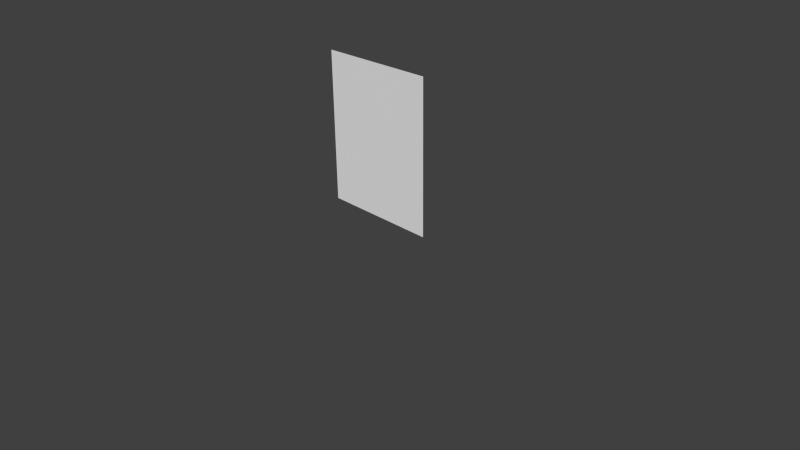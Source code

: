 # Source: tank-robot.blend  (saved by Blender 2.76.0; exported with 4.5.12 LTS)
import bpy
from mathutils import Matrix  # noqa: F401  (used for matrix-valued properties, if any)

bpy.ops.wm.read_factory_settings(use_empty=True)
scene = bpy.context.scene
scene.name = 'Scene'

# ---- collections
col_collection_1 = bpy.data.collections.new('Collection 1'); scene.collection.children.link(col_collection_1)

# ---- materials (node trees are filled in below, after node groups)
mat_glass_blank = bpy.data.materials.new('Glass-Blank')
mat_glass_blank.alpha_threshold = 0.0
mat_glass_blank.use_transparent_shadow = False
mat_glass_blank.roughness = 0.5
mat_robot_metal = bpy.data.materials.new('Robot.Metal')
mat_robot_metal.alpha_threshold = 0.0
mat_robot_metal.use_transparent_shadow = False
mat_robot_metal.diffuse_color = (0.477, 0.477, 0.477, 1.0)
mat_robot_metal.roughness = 0.5
mat_robot_metal.specular_intensity = 0.0
mat_robot_red = bpy.data.materials.new('Robot.Red')
mat_robot_red.alpha_threshold = 0.0
mat_robot_red.use_transparent_shadow = False
mat_robot_red.diffuse_color = (0.7835, 0.04092, 0.0356, 1.0)
mat_robot_red.roughness = 0.5
mat_black = bpy.data.materials.new('Black')
mat_black.alpha_threshold = 0.0
mat_black.use_transparent_shadow = False
mat_black.diffuse_color = (0.01341, 0.01341, 0.01341, 1.0)
mat_black.roughness = 0.5
mat_robot_metal_001 = bpy.data.materials.new('Robot.Metal.001')
mat_robot_metal_001.alpha_threshold = 0.0
mat_robot_metal_001.use_transparent_shadow = False
mat_robot_metal_001.diffuse_color = (0.477, 0.477, 0.477, 1.0)
mat_robot_metal_001.roughness = 0.5
mat_robot_metal_001.specular_intensity = 0.0
mat_robot_glow = bpy.data.materials.new('Robot-Glow')
mat_robot_glow.alpha_threshold = 0.0
mat_robot_glow.use_transparent_shadow = False
mat_robot_glow.diffuse_color = (0.7835, 0.04092, 0.0356, 1.0)
mat_robot_glow.roughness = 0.5

# ---- material node trees

# ---- world
world_world = bpy.data.worlds.new('World'); scene.world = world_world
world_world.color = (0.05088, 0.05088, 0.05088)
world_world.use_sun_shadow = False
world_world.sun_shadow_jitter_overblur = 0.0
world_world.cycles.sampling_method = 'MANUAL'
world_world.cycles.sample_map_resolution = 256

# ---- cameras
cam_camera = bpy.data.cameras.new('Camera')
cam_camera.clip_end = 100.0
cam_camera.lens = 35.0
cam_camera.sensor_width = 32.0
cam_camera.sensor_height = 18.0
cam_camera.ortho_scale = 7.314
cam_camera.dof.focus_distance = 0.0
cam_camera.dof.aperture_fstop = 128.0

# ---- meshes
me_plane_001 = bpy.data.meshes.new('Plane.001')
me_plane_001.from_pydata([(-0.8, 0.1, 2.5), (0.8, 0.1, 2.5), (-0.8, 0.1, 0.5), (0.8, 0.1, 0.5)], [], [(2, 3, 1, 0)])
me_plane_001.materials.append(mat_glass_blank)
me_plane_001.use_remesh_preserve_volume = False
me_plane_001.use_remesh_preserve_attributes = False
me_plane_001.use_mirror_vertex_groups = False
me_plane_001.update()
me_cylinder_013 = bpy.data.meshes.new('Cylinder.013')
me_cylinder_013.from_pydata([(0.002473, 0.005232, 0.1121), (0.05823, 0.03576, 0.1514), (0.04873, -0.03836, 0.1514), (-0.02469, -0.05224, 0.1514), (-0.06058, 0.01331, 0.1514), (-0.009329, 0.06769, 0.1514), (0.06552, -0.002846, 0.215), (0.01427, -0.05723, 0.215), (-0.05328, -0.02529, 0.215), (-0.04379, 0.04883, 0.215), (0.02964, 0.0627, 0.215), (0.002473, 0.005232, 0.2543), (0.02966, -0.02039, 0.1228), (0.03524, 0.02317, 0.1228), (0.06244, -0.00245, 0.1459), (0.02831, 0.05989, 0.1459), (-0.004464, 0.04194, 0.1228), (-0.01349, -0.02855, 0.1228), (0.0137, -0.05417, 0.1459), (-0.03459, 0.009979, 0.1228), (-0.05055, -0.0238, 0.1459), (-0.04152, 0.04669, 0.1459), (0.05121, 0.05695, 0.1832), (0.0115, 0.07572, 0.1832), (0.06672, -0.02514, 0.1832), (0.07231, 0.01843, 0.1832), (-0.006558, -0.06526, 0.1832), (0.0366, -0.05711, 0.1832), (-0.06736, -0.007963, 0.1832), (-0.04627, -0.04649, 0.1832), (-0.03166, 0.06757, 0.1832), (-0.06178, 0.0356, 0.1832), (0.0555, 0.03426, 0.2206), (0.04647, -0.03623, 0.2206), (-0.02336, -0.04942, 0.2206), (-0.05749, 0.01291, 0.2206), (-0.008751, 0.06463, 0.2206), (0.03953, 0.000484, 0.2437), (0.01844, 0.03901, 0.2437), (0.00941, -0.03148, 0.2437), (-0.0303, -0.01271, 0.2437), (-0.02472, 0.03086, 0.2437), (-9.027e-09, 2.078e-08, -0.1203), (-0.06236, 0.00305, -0.007172), (-0.08507, 0.004161, -0.1203), (-0.08507, 0.004161, -0.03178), (-0.05721, 0.06309, -0.1203), (-0.05721, 0.06309, -0.03178), (0.004161, 0.08507, -0.1203), (0.004161, 0.08507, -0.03178), (0.06309, 0.05721, -0.1203), (0.06309, 0.05721, -0.03178), (0.08507, -0.004161, -0.1203), (0.08507, -0.004161, -0.03178), (0.05721, -0.06309, -0.1203), (0.05721, -0.06309, -0.03178), (-0.004161, -0.08507, -0.1203), (-0.004161, -0.08507, -0.03178), (-0.06309, -0.05721, -0.1203), (-0.06309, -0.05721, -0.03178), (-0.06236, 0.00305, -0.03178), (-0.04194, 0.04625, -0.03178), (0.00305, 0.06236, -0.03178), (0.04625, 0.04194, -0.03178), (0.06236, -0.00305, -0.03178), (0.04194, -0.04625, -0.03178), (-0.00305, -0.06236, -0.03178), (-0.04625, -0.04194, -0.03178), (-0.04194, 0.04625, -0.007172), (0.00305, 0.06236, -0.007172), (0.04625, 0.04194, -0.007172), (0.06236, -0.00305, -0.007172), (0.04194, -0.04625, -0.007172), (-0.00305, -0.06236, -0.007172), (-0.04625, -0.04194, -0.007172), (-0.02192, 0.001072, -0.005545), (-0.01474, 0.01626, -0.005545), (0.001072, 0.02192, -0.005545), (0.01626, 0.01474, -0.005545), (0.02192, -0.001072, -0.005545), (0.01474, -0.01626, -0.005545), (-0.001072, -0.02192, -0.005545), (-0.01626, -0.01474, -0.005545), (-0.02192, 0.001072, 0.141), (-9.341e-09, 2.077e-08, 0.1896), (-0.01474, 0.01626, 0.141), (0.001072, 0.02192, 0.141), (0.01626, 0.01474, 0.141), (0.02192, -0.001072, 0.141), (0.01474, -0.01626, 0.141), (-0.001072, -0.02192, 0.141), (-0.01626, -0.01474, 0.141), (-0.2184, 0.0811, -0.1137), (-0.09093, 0.2088, -0.1137), (0.08952, 0.2089, -0.1137), (0.2172, 0.08145, -0.1137), (0.2174, -0.099, -0.1137), (0.08987, -0.2267, -0.1137), (-0.09058, -0.2268, -0.1137), (-0.2183, -0.09935, -0.1137), (-0.187, 0.06811, -0.06668), (-0.0005317, -0.008952, -0.06668), (-0.07789, 0.1774, -0.06668), (0.07653, 0.1775, -0.06668), (0.1858, 0.06841, -0.06668), (0.1859, -0.08601, -0.06668), (0.07683, -0.1953, -0.06668), (-0.07759, -0.1954, -0.06668), (-0.1869, -0.08631, -0.06668), (-0.2184, 0.0811, -0.2129), (-0.09093, 0.2088, -0.2129), (0.08952, 0.2089, -0.2129), (0.2172, 0.08145, -0.2129), (0.2174, -0.099, -0.2129), (0.08987, -0.2267, -0.2129), (-0.09058, -0.2268, -0.2129), (-0.2183, -0.09935, -0.2129), (-0.164, 0.05858, -0.2129), (-0.06833, 0.1544, -0.2129), (0.06701, 0.1545, -0.2129), (0.1628, 0.05885, -0.2129), (0.1629, -0.07649, -0.2129), (0.06727, -0.1723, -0.2129), (-0.06807, -0.1724, -0.2129), (-0.1638, -0.07675, -0.2129)], [], [(0, 13, 12), (1, 13, 15), (0, 12, 17), (0, 17, 19), (0, 19, 16), (1, 15, 22), (2, 14, 24), (3, 18, 26), (4, 20, 28), (5, 21, 30), (1, 22, 25), (2, 24, 27), (3, 26, 29), (4, 28, 31), (5, 30, 23), (6, 32, 37), (7, 33, 39), (8, 34, 40), (9, 35, 41), (10, 36, 38), (38, 41, 11), (38, 36, 41), (36, 9, 41), (41, 40, 11), (41, 35, 40), (35, 8, 40), (40, 39, 11), (40, 34, 39), (34, 7, 39), (39, 37, 11), (39, 33, 37), (33, 6, 37), (37, 38, 11), (37, 32, 38), (32, 10, 38), (23, 36, 10), (23, 30, 36), (30, 9, 36), (31, 35, 9), (31, 28, 35), (28, 8, 35), (29, 34, 8), (29, 26, 34), (26, 7, 34), (27, 33, 7), (27, 24, 33), (24, 6, 33), (25, 32, 6), (25, 22, 32), (22, 10, 32), (30, 31, 9), (30, 21, 31), (21, 4, 31), (28, 29, 8), (28, 20, 29), (20, 3, 29), (26, 27, 7), (26, 18, 27), (18, 2, 27), (24, 25, 6), (24, 14, 25), (14, 1, 25), (22, 23, 10), (22, 15, 23), (15, 5, 23), (16, 21, 5), (16, 19, 21), (19, 4, 21), (19, 20, 4), (19, 17, 20), (17, 3, 20), (17, 18, 3), (17, 12, 18), (12, 2, 18), (15, 16, 5), (15, 13, 16), (13, 0, 16), (12, 14, 2), (12, 13, 14), (13, 1, 14), (42, 44, 46), (53, 51, 63, 64), (44, 45, 47, 46), (42, 46, 48), (59, 57, 66, 67), (46, 47, 49, 48), (42, 48, 50), (51, 49, 62, 63), (48, 49, 51, 50), (42, 50, 52), (47, 45, 60, 61), (50, 51, 53, 52), (42, 52, 54), (57, 55, 65, 66), (52, 53, 55, 54), (42, 54, 56), (49, 47, 61, 62), (54, 55, 57, 56), (42, 56, 58), (55, 53, 64, 65), (56, 57, 59, 58), (42, 58, 44), (45, 59, 67, 60), (58, 59, 45, 44), (67, 66, 73, 74), (61, 60, 43, 68), (62, 61, 68, 69), (60, 67, 74, 43), (63, 62, 69, 70), (64, 63, 70, 71), (65, 64, 71, 72), (66, 65, 72, 73), (68, 43, 75, 76), (69, 68, 76, 77), (43, 74, 82, 75), (70, 69, 77, 78), (71, 70, 78, 79), (72, 71, 79, 80), (73, 72, 80, 81), (74, 73, 81, 82), (77, 76, 85, 86), (75, 82, 91, 83), (78, 77, 86, 87), (79, 78, 87, 88), (80, 79, 88, 89), (81, 80, 89, 90), (82, 81, 90, 91), (76, 75, 83, 85), (84, 85, 83), (84, 86, 85), (84, 87, 86), (84, 88, 87), (84, 89, 88), (84, 90, 89), (84, 91, 90), (84, 83, 91), (94, 93, 102, 103), (109, 92, 93, 110), (97, 96, 105, 106), (110, 93, 94, 111), (92, 99, 108, 100), (111, 94, 95, 112), (96, 95, 104, 105), (112, 95, 96, 113), (99, 98, 107, 108), (113, 96, 97, 114), (95, 94, 103, 104), (114, 97, 98, 115), (93, 92, 100, 102), (115, 98, 99, 116), (98, 97, 106, 107), (116, 99, 92, 109), (101, 102, 100), (101, 103, 102), (101, 104, 103), (101, 105, 104), (101, 106, 105), (101, 107, 106), (101, 108, 107), (101, 100, 108), (112, 113, 121, 120), (114, 115, 123, 122), (116, 109, 117, 124), (109, 110, 118, 117), (111, 112, 120, 119), (113, 114, 122, 121), (115, 116, 124, 123), (110, 111, 119, 118)])
me_cylinder_013.polygons.foreach_set('material_index', [1, 1, 1, 1, 1, 1, 1, 1, 1, 1, 1, 1, 1, 1, 1, 1, 1, 1, 1, 1, 1, 1, 1, 1, 1, 1, 1, 1, 1, 1, 1, 1, 1, 1, 1, 1, 1, 1, 1, 1, 1, 1, 1, 1, 1, 1, 1, 1, 1, 1, 1, 1, 1, 1, 1, 1, 1, 1, 1, 1, 1, 1, 1, 1, 1, 1, 1, 1, 1, 1, 1, 1, 1, 1, 1, 1, 1, 1, 1, 1, 0, 0, 0, 0, 0, 0, 0, 0, 0, 0, 0, 0, 0, 0, 0, 0, 0, 0, 0, 0, 0, 0, 0, 0, 0, 0, 0, 0, 0, 0, 0, 0, 0, 0, 0, 0, 0, 0, 0, 0, 0, 0, 0, 0, 0, 0, 0, 0, 0, 0, 0, 0, 0, 0, 0, 0, 0, 0, 0, 0, 0, 0, 0, 0, 0, 0, 0, 0, 0, 0, 0, 0, 0, 0, 0, 0, 0, 0, 0, 0, 0, 0, 0, 0, 0, 0, 0, 0])
me_cylinder_013.materials.append(mat_robot_metal)
me_cylinder_013.materials.append(mat_robot_red)
me_cylinder_013.materials.append(mat_black)
me_cylinder_013.use_remesh_preserve_volume = False
me_cylinder_013.use_remesh_preserve_attributes = False
me_cylinder_013.use_mirror_vertex_groups = False
me_cylinder_013.update()
me_cylinder_016 = bpy.data.meshes.new('Cylinder.016')
me_cylinder_016.from_pydata([(-0.1707, -0.1652, -0.3283), (-0.15, -0.1424, -0.3283), (-0.2158, -0.1242, -0.3283), (-0.195, -0.1014, -0.3283), (-0.2026, -0.1362, -0.3714), (-0.1818, -0.1134, -0.3714), (-0.1707, -0.1652, -0.3893), (-0.15, -0.1424, -0.3893), (-0.1388, -0.1942, -0.3714), (-0.1181, -0.1714, -0.3714), (-0.1256, -0.2062, -0.3283), (-0.1049, -0.1834, -0.3283), (-0.1388, -0.1942, -0.2853), (-0.1181, -0.1714, -0.2853), (-0.1707, -0.1652, -0.2674), (-0.15, -0.1424, -0.2674), (-0.2026, -0.1362, -0.2853), (-0.1818, -0.1134, -0.2853), (0.01381, -0.2458, -0.3283), (0.01645, -0.2151, -0.3283), (0.07452, -0.251, -0.3283), (0.07715, -0.2203, -0.3283), (0.05674, -0.2495, -0.3714), (0.05937, -0.2188, -0.3714), (0.01381, -0.2458, -0.3893), (0.01645, -0.2151, -0.3893), (-0.02911, -0.2421, -0.3714), (-0.02648, -0.2114, -0.3714), (-0.04689, -0.2406, -0.3283), (-0.04426, -0.2099, -0.3283), (-0.02911, -0.2421, -0.2853), (-0.02648, -0.2114, -0.2853), (0.01381, -0.2458, -0.2674), (0.01645, -0.2151, -0.2674), (0.05674, -0.2495, -0.2853), (0.05937, -0.2188, -0.2853), (-0.2184, 0.0811, -0.468), (-0.09093, 0.2088, -0.468), (0.08952, 0.2089, -0.468), (0.2172, 0.08145, -0.468), (0.2174, -0.099, -0.468), (0.08987, -0.2267, -0.468), (-0.09058, -0.2268, -0.468), (-0.2183, -0.09935, -0.468), (-0.07459, 0.1694, -0.5172), (-0.0005317, -0.008952, -0.5172), (-0.179, 0.06481, -0.5172), (0.07323, 0.1695, -0.5172), (0.1778, 0.0651, -0.5172), (0.178, -0.08272, -0.5172), (0.07352, -0.1873, -0.5172), (-0.0743, -0.1874, -0.5172), (-0.1789, -0.08301, -0.5172), (-0.04719, -0.2472, -0.4474), (-0.04987, -0.2461, -0.4249), (-0.1306, -0.2127, -0.4474), (-0.1279, -0.2138, -0.4249), (-0.04285, -0.2367, -0.4474), (-0.04554, -0.2356, -0.4249), (-0.1263, -0.2022, -0.4474), (-0.1236, -0.2033, -0.4249), (-0.2184, 0.0811, -0.2129), (-0.09093, 0.2088, -0.2129), (0.08952, 0.2089, -0.2129), (0.2172, 0.08145, -0.2129), (0.2174, -0.099, -0.2129), (0.08987, -0.2267, -0.2129), (-0.09058, -0.2268, -0.2129), (-0.2183, -0.09935, -0.2129), (-0.164, 0.05858, -0.2129), (-0.06833, 0.1544, -0.2129), (0.06701, 0.1545, -0.2129), (0.1628, 0.05885, -0.2129), (0.1629, -0.07649, -0.2129), (0.06727, -0.1723, -0.2129), (-0.06807, -0.1724, -0.2129), (-0.1638, -0.07675, -0.2129), (-0.164, 0.05858, -0.25), (-0.06833, 0.1544, -0.25), (0.06701, 0.1545, -0.25), (0.1628, 0.05885, -0.25), (0.1629, -0.07649, -0.25), (0.06727, -0.1723, -0.25), (-0.06807, -0.1724, -0.25), (-0.1638, -0.07675, -0.25)], [], [(0, 2, 4), (1, 5, 3), (2, 3, 5, 4), (0, 4, 6), (1, 7, 5), (4, 5, 7, 6), (0, 6, 8), (1, 9, 7), (6, 7, 9, 8), (0, 8, 10), (1, 11, 9), (8, 9, 11, 10), (0, 10, 12), (1, 13, 11), (10, 11, 13, 12), (0, 12, 14), (1, 15, 13), (12, 13, 15, 14), (0, 14, 16), (1, 17, 15), (14, 15, 17, 16), (0, 16, 2), (1, 3, 17), (16, 17, 3, 2), (18, 22, 20), (19, 21, 23), (20, 22, 23, 21), (18, 24, 22), (19, 23, 25), (22, 24, 25, 23), (18, 26, 24), (19, 25, 27), (24, 26, 27, 25), (18, 28, 26), (19, 27, 29), (26, 28, 29, 27), (18, 30, 28), (19, 29, 31), (28, 30, 31, 29), (18, 32, 30), (19, 31, 33), (30, 32, 33, 31), (18, 34, 32), (19, 33, 35), (32, 34, 35, 33), (18, 20, 34), (19, 35, 21), (34, 20, 21, 35), (42, 43, 52, 51), (38, 39, 48, 47), (43, 36, 46, 52), (41, 42, 51, 50), (37, 38, 47, 44), (36, 37, 44, 46), (40, 41, 50, 49), (39, 40, 49, 48), (45, 46, 44), (45, 44, 47), (45, 47, 48), (45, 48, 49), (45, 49, 50), (45, 50, 51), (45, 51, 52), (45, 52, 46), (54, 56, 55, 53), (56, 60, 59, 55), (60, 58, 57, 59), (58, 54, 53, 57), (53, 55, 59, 57), (58, 60, 56, 54), (43, 68, 61, 36), (42, 67, 68, 43), (41, 66, 67, 42), (40, 65, 66, 41), (39, 64, 65, 40), (38, 63, 64, 39), (37, 62, 63, 38), (36, 61, 62, 37), (65, 64, 72, 73), (67, 66, 74, 75), (61, 68, 76, 69), (62, 61, 69, 70), (64, 63, 71, 72), (66, 65, 73, 74), (68, 67, 75, 76), (63, 62, 70, 71), (70, 69, 77, 78), (72, 71, 79, 80), (74, 73, 81, 82), (76, 75, 83, 84), (71, 70, 78, 79), (73, 72, 80, 81), (75, 74, 82, 83), (69, 76, 84, 77), (84, 83, 82, 81, 80, 79, 78, 77)])
me_cylinder_016.polygons.foreach_set('material_index', [1, 1, 1, 1, 1, 1, 1, 1, 1, 1, 1, 1, 1, 1, 1, 1, 1, 1, 1, 1, 1, 1, 1, 1, 1, 1, 1, 1, 1, 1, 1, 1, 1, 1, 1, 1, 1, 1, 1, 1, 1, 1, 1, 1, 1, 1, 1, 1, 0, 0, 0, 0, 0, 0, 0, 0, 0, 0, 0, 0, 0, 0, 0, 0, 2, 2, 2, 2, 2, 2, 0, 0, 0, 0, 0, 0, 0, 0, 0, 0, 0, 0, 0, 0, 0, 0, 0, 0, 0, 0, 0, 0, 0, 0, 1])
me_cylinder_016.materials.append(mat_robot_metal_001)
me_cylinder_016.materials.append(mat_robot_glow)
me_cylinder_016.materials.append(mat_black)
me_cylinder_016.use_remesh_preserve_volume = False
me_cylinder_016.use_remesh_preserve_attributes = False
me_cylinder_016.use_mirror_vertex_groups = False
me_cylinder_016.update()

# ---- objects
ob_camera = bpy.data.objects.new('Camera', cam_camera)
ob_glass = bpy.data.objects.new('Glass', me_plane_001)
ob_cylinder_005 = bpy.data.objects.new('Cylinder.005', me_cylinder_013)
ob_cylinder_000 = bpy.data.objects.new('Cylinder.000', me_cylinder_016)

# ---- transforms, parenting, visibility, modifiers, constraints
ob_camera.location = (7.481, -6.508, 5.344)
ob_camera.rotation_euler = (1.109, 0.01082, 0.8149)
ob_camera.lock_rotations_4d = False
ob_camera.empty_display_type = 'ARROWS'
ob_camera.color = (0.0, 0.0, 0.0, 0.0)
ob_camera.display_type = 'WIRE'
ob_camera.lineart.crease_threshold = 0.0
ob_glass.location = (0.0, 0.0, 0.0)
ob_glass.hide_viewport = True
ob_glass.lineart.crease_threshold = 0.0
ob_cylinder_005.location = (0.0, 0.5, 1.75)
ob_cylinder_005.rotation_euler = (0.0, 0.0, 0.3927)
ob_cylinder_005.lineart.crease_threshold = 0.0
ob_cylinder_000.location = (0.0, 0.5, 1.5)
ob_cylinder_000.rotation_euler = (0.0, 0.0, 0.3927)
ob_cylinder_000.lineart.crease_threshold = 0.0

# ---- collection membership
col_collection_1.objects.link(ob_camera)
col_collection_1.objects.link(ob_glass)
col_collection_1.objects.link(ob_cylinder_005)
col_collection_1.objects.link(ob_cylinder_000)

# ---- scene / render settings (as saved in the file)
scene.camera = ob_camera
scene.frame_start = 1; scene.frame_end = 250; scene.frame_set(1)
scene.render.engine = 'BLENDER_EEVEE_NEXT'
scene.render.resolution_percentage = 50
scene.render.dither_intensity = 0.0
scene.cycles.use_denoising = False
scene.cycles.samples = 10
scene.cycles.sampling_pattern = 'TABULATED_SOBOL'
scene.cycles.light_sampling_threshold = 0.0
scene.cycles.use_adaptive_sampling = False
scene.cycles.use_light_tree = False
scene.cycles.blur_glossy = 0.0
scene.cycles.pixel_filter_type = 'GAUSSIAN'
scene.cycles.sample_clamp_indirect = 0.0
scene.view_settings.view_transform = 'Standard'
bpy.context.view_layer.update()

# ---- added for rendering (the .blend has no usable light): sun
light_auto_sun = bpy.data.lights.new('AutoSun', 'SUN')
light_auto_sun.energy = 3.0
light_auto_sun.angle = 0.0523599
ob_auto_sun = bpy.data.objects.new('AutoSun', light_auto_sun)
scene.collection.objects.link(ob_auto_sun)
ob_auto_sun.rotation_euler = (0.872665, 0.174533, 0.523599)
bpy.context.view_layer.update()
